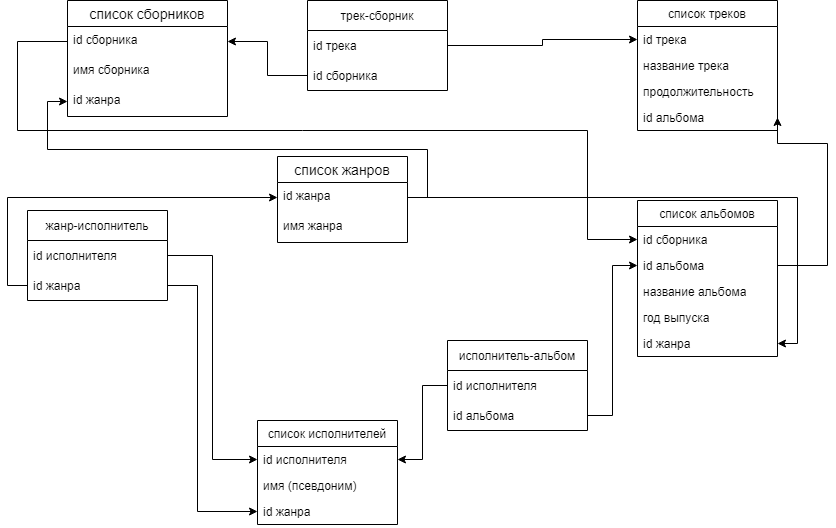

The diagram above was exported from draw.io. Its source (the exported page's mxGraphModel, read from the mxfile embedded in the PNG):
<mxGraphModel dx="1663" dy="1445" grid="1" gridSize="10" guides="1" tooltips="1" connect="1" arrows="1" fold="1" page="1" pageScale="1" pageWidth="827" pageHeight="1169" math="0" shadow="0">
  <root>
    <mxCell id="0" />
    <mxCell id="1" parent="0" />
    <mxCell id="VA3EGqPQICWdqqSbA63M-1" value="список исполнителей" style="swimlane;fontStyle=0;childLayout=stackLayout;horizontal=1;startSize=26;fillColor=none;horizontalStack=0;resizeParent=1;resizeParentMax=0;resizeLast=0;collapsible=1;marginBottom=0;" parent="1" vertex="1">
      <mxGeometry x="250" y="220" width="140" height="104" as="geometry" />
    </mxCell>
    <mxCell id="VA3EGqPQICWdqqSbA63M-2" value="id исполнителя" style="text;strokeColor=none;fillColor=none;align=left;verticalAlign=top;spacingLeft=4;spacingRight=4;overflow=hidden;rotatable=0;points=[[0,0.5],[1,0.5]];portConstraint=eastwest;" parent="VA3EGqPQICWdqqSbA63M-1" vertex="1">
      <mxGeometry y="26" width="140" height="26" as="geometry" />
    </mxCell>
    <mxCell id="VA3EGqPQICWdqqSbA63M-3" value="имя (псевдоним)" style="text;strokeColor=none;fillColor=none;align=left;verticalAlign=top;spacingLeft=4;spacingRight=4;overflow=hidden;rotatable=0;points=[[0,0.5],[1,0.5]];portConstraint=eastwest;" parent="VA3EGqPQICWdqqSbA63M-1" vertex="1">
      <mxGeometry y="52" width="140" height="26" as="geometry" />
    </mxCell>
    <mxCell id="6T8fv2rXpgT51NS7SnDC-20" value="id жанра" style="text;strokeColor=none;fillColor=none;align=left;verticalAlign=top;spacingLeft=4;spacingRight=4;overflow=hidden;rotatable=0;points=[[0,0.5],[1,0.5]];portConstraint=eastwest;" parent="VA3EGqPQICWdqqSbA63M-1" vertex="1">
      <mxGeometry y="78" width="140" height="26" as="geometry" />
    </mxCell>
    <mxCell id="VA3EGqPQICWdqqSbA63M-5" value="список альбомов" style="swimlane;fontStyle=0;childLayout=stackLayout;horizontal=1;startSize=26;fillColor=none;horizontalStack=0;resizeParent=1;resizeParentMax=0;resizeLast=0;collapsible=1;marginBottom=0;" parent="1" vertex="1">
      <mxGeometry x="630" width="140" height="156" as="geometry" />
    </mxCell>
    <mxCell id="VA3EGqPQICWdqqSbA63M-6" value="id сборника" style="text;strokeColor=none;fillColor=none;align=left;verticalAlign=top;spacingLeft=4;spacingRight=4;overflow=hidden;rotatable=0;points=[[0,0.5],[1,0.5]];portConstraint=eastwest;" parent="VA3EGqPQICWdqqSbA63M-5" vertex="1">
      <mxGeometry y="26" width="140" height="26" as="geometry" />
    </mxCell>
    <mxCell id="VA3EGqPQICWdqqSbA63M-7" value="id альбома" style="text;strokeColor=none;fillColor=none;align=left;verticalAlign=top;spacingLeft=4;spacingRight=4;overflow=hidden;rotatable=0;points=[[0,0.5],[1,0.5]];portConstraint=eastwest;" parent="VA3EGqPQICWdqqSbA63M-5" vertex="1">
      <mxGeometry y="52" width="140" height="26" as="geometry" />
    </mxCell>
    <mxCell id="VA3EGqPQICWdqqSbA63M-8" value="название альбома" style="text;strokeColor=none;fillColor=none;align=left;verticalAlign=top;spacingLeft=4;spacingRight=4;overflow=hidden;rotatable=0;points=[[0,0.5],[1,0.5]];portConstraint=eastwest;" parent="VA3EGqPQICWdqqSbA63M-5" vertex="1">
      <mxGeometry y="78" width="140" height="26" as="geometry" />
    </mxCell>
    <mxCell id="VA3EGqPQICWdqqSbA63M-16" value="год выпуска" style="text;strokeColor=none;fillColor=none;align=left;verticalAlign=top;spacingLeft=4;spacingRight=4;overflow=hidden;rotatable=0;points=[[0,0.5],[1,0.5]];portConstraint=eastwest;" parent="VA3EGqPQICWdqqSbA63M-5" vertex="1">
      <mxGeometry y="104" width="140" height="26" as="geometry" />
    </mxCell>
    <mxCell id="6T8fv2rXpgT51NS7SnDC-5" value="id жанра" style="text;strokeColor=none;fillColor=none;align=left;verticalAlign=top;spacingLeft=4;spacingRight=4;overflow=hidden;rotatable=0;points=[[0,0.5],[1,0.5]];portConstraint=eastwest;" parent="VA3EGqPQICWdqqSbA63M-5" vertex="1">
      <mxGeometry y="130" width="140" height="26" as="geometry" />
    </mxCell>
    <mxCell id="VA3EGqPQICWdqqSbA63M-9" value="список треков" style="swimlane;fontStyle=0;childLayout=stackLayout;horizontal=1;startSize=26;fillColor=none;horizontalStack=0;resizeParent=1;resizeParentMax=0;resizeLast=0;collapsible=1;marginBottom=0;" parent="1" vertex="1">
      <mxGeometry x="630" y="-200" width="140" height="130" as="geometry" />
    </mxCell>
    <mxCell id="VA3EGqPQICWdqqSbA63M-12" value="id трека" style="text;strokeColor=none;fillColor=none;align=left;verticalAlign=top;spacingLeft=4;spacingRight=4;overflow=hidden;rotatable=0;points=[[0,0.5],[1,0.5]];portConstraint=eastwest;" parent="VA3EGqPQICWdqqSbA63M-9" vertex="1">
      <mxGeometry y="26" width="140" height="26" as="geometry" />
    </mxCell>
    <mxCell id="VA3EGqPQICWdqqSbA63M-13" value="название трека" style="text;strokeColor=none;fillColor=none;align=left;verticalAlign=top;spacingLeft=4;spacingRight=4;overflow=hidden;rotatable=0;points=[[0,0.5],[1,0.5]];portConstraint=eastwest;" parent="VA3EGqPQICWdqqSbA63M-9" vertex="1">
      <mxGeometry y="52" width="140" height="26" as="geometry" />
    </mxCell>
    <mxCell id="VA3EGqPQICWdqqSbA63M-14" value="продолжительность" style="text;strokeColor=none;fillColor=none;align=left;verticalAlign=top;spacingLeft=4;spacingRight=4;overflow=hidden;rotatable=0;points=[[0,0.5],[1,0.5]];portConstraint=eastwest;" parent="VA3EGqPQICWdqqSbA63M-9" vertex="1">
      <mxGeometry y="78" width="140" height="26" as="geometry" />
    </mxCell>
    <mxCell id="6T8fv2rXpgT51NS7SnDC-26" value="id альбома" style="text;strokeColor=none;fillColor=none;align=left;verticalAlign=top;spacingLeft=4;spacingRight=4;overflow=hidden;rotatable=0;points=[[0,0.5],[1,0.5]];portConstraint=eastwest;" parent="VA3EGqPQICWdqqSbA63M-9" vertex="1">
      <mxGeometry y="104" width="140" height="26" as="geometry" />
    </mxCell>
    <mxCell id="6T8fv2rXpgT51NS7SnDC-1" value="список жанров" style="swimlane;fontStyle=0;childLayout=stackLayout;horizontal=1;startSize=26;horizontalStack=0;resizeParent=1;resizeParentMax=0;resizeLast=0;collapsible=1;marginBottom=0;align=center;fontSize=14;" parent="1" vertex="1">
      <mxGeometry x="270" y="-44" width="130" height="86" as="geometry">
        <mxRectangle x="430" y="380" width="130" height="26" as="alternateBounds" />
      </mxGeometry>
    </mxCell>
    <mxCell id="6T8fv2rXpgT51NS7SnDC-2" value="id жанра" style="text;strokeColor=none;fillColor=none;spacingLeft=4;spacingRight=4;overflow=hidden;rotatable=0;points=[[0,0.5],[1,0.5]];portConstraint=eastwest;fontSize=12;" parent="6T8fv2rXpgT51NS7SnDC-1" vertex="1">
      <mxGeometry y="26" width="130" height="30" as="geometry" />
    </mxCell>
    <mxCell id="6T8fv2rXpgT51NS7SnDC-10" value="имя жанра" style="text;strokeColor=none;fillColor=none;spacingLeft=4;spacingRight=4;overflow=hidden;rotatable=0;points=[[0,0.5],[1,0.5]];portConstraint=eastwest;fontSize=12;" parent="6T8fv2rXpgT51NS7SnDC-1" vertex="1">
      <mxGeometry y="56" width="130" height="30" as="geometry" />
    </mxCell>
    <mxCell id="6T8fv2rXpgT51NS7SnDC-12" value="список сборников" style="swimlane;fontStyle=0;childLayout=stackLayout;horizontal=1;startSize=26;horizontalStack=0;resizeParent=1;resizeParentMax=0;resizeLast=0;collapsible=1;marginBottom=0;align=center;fontSize=14;" parent="1" vertex="1">
      <mxGeometry x="60" y="-200" width="160" height="116" as="geometry" />
    </mxCell>
    <mxCell id="6T8fv2rXpgT51NS7SnDC-13" value="id сборника" style="text;strokeColor=none;fillColor=none;spacingLeft=4;spacingRight=4;overflow=hidden;rotatable=0;points=[[0,0.5],[1,0.5]];portConstraint=eastwest;fontSize=12;" parent="6T8fv2rXpgT51NS7SnDC-12" vertex="1">
      <mxGeometry y="26" width="160" height="30" as="geometry" />
    </mxCell>
    <mxCell id="6T8fv2rXpgT51NS7SnDC-14" value="имя сборника" style="text;strokeColor=none;fillColor=none;spacingLeft=4;spacingRight=4;overflow=hidden;rotatable=0;points=[[0,0.5],[1,0.5]];portConstraint=eastwest;fontSize=12;" parent="6T8fv2rXpgT51NS7SnDC-12" vertex="1">
      <mxGeometry y="56" width="160" height="30" as="geometry" />
    </mxCell>
    <mxCell id="U9rkWR2-o7GDl2oXFBCb-29" value="id жанра" style="text;strokeColor=none;fillColor=none;spacingLeft=4;spacingRight=4;overflow=hidden;rotatable=0;points=[[0,0.5],[1,0.5]];portConstraint=eastwest;fontSize=12;" parent="6T8fv2rXpgT51NS7SnDC-12" vertex="1">
      <mxGeometry y="86" width="160" height="30" as="geometry" />
    </mxCell>
    <mxCell id="U9rkWR2-o7GDl2oXFBCb-1" value="жанр-исполнитель" style="swimlane;fontStyle=0;childLayout=stackLayout;horizontal=1;startSize=30;horizontalStack=0;resizeParent=1;resizeParentMax=0;resizeLast=0;collapsible=1;marginBottom=0;" parent="1" vertex="1">
      <mxGeometry x="20" y="10" width="140" height="90" as="geometry" />
    </mxCell>
    <mxCell id="U9rkWR2-o7GDl2oXFBCb-2" value="id исполнителя" style="text;strokeColor=none;fillColor=none;align=left;verticalAlign=middle;spacingLeft=4;spacingRight=4;overflow=hidden;points=[[0,0.5],[1,0.5]];portConstraint=eastwest;rotatable=0;" parent="U9rkWR2-o7GDl2oXFBCb-1" vertex="1">
      <mxGeometry y="30" width="140" height="30" as="geometry" />
    </mxCell>
    <mxCell id="U9rkWR2-o7GDl2oXFBCb-3" value="id жанра" style="text;strokeColor=none;fillColor=none;align=left;verticalAlign=middle;spacingLeft=4;spacingRight=4;overflow=hidden;points=[[0,0.5],[1,0.5]];portConstraint=eastwest;rotatable=0;" parent="U9rkWR2-o7GDl2oXFBCb-1" vertex="1">
      <mxGeometry y="60" width="140" height="30" as="geometry" />
    </mxCell>
    <mxCell id="U9rkWR2-o7GDl2oXFBCb-5" value="исполнитель-альбом" style="swimlane;fontStyle=0;childLayout=stackLayout;horizontal=1;startSize=30;horizontalStack=0;resizeParent=1;resizeParentMax=0;resizeLast=0;collapsible=1;marginBottom=0;" parent="1" vertex="1">
      <mxGeometry x="440" y="140" width="140" height="90" as="geometry" />
    </mxCell>
    <mxCell id="U9rkWR2-o7GDl2oXFBCb-6" value="id исполнителя" style="text;strokeColor=none;fillColor=none;align=left;verticalAlign=middle;spacingLeft=4;spacingRight=4;overflow=hidden;points=[[0,0.5],[1,0.5]];portConstraint=eastwest;rotatable=0;" parent="U9rkWR2-o7GDl2oXFBCb-5" vertex="1">
      <mxGeometry y="30" width="140" height="30" as="geometry" />
    </mxCell>
    <mxCell id="U9rkWR2-o7GDl2oXFBCb-7" value="id альбома" style="text;strokeColor=none;fillColor=none;align=left;verticalAlign=middle;spacingLeft=4;spacingRight=4;overflow=hidden;points=[[0,0.5],[1,0.5]];portConstraint=eastwest;rotatable=0;" parent="U9rkWR2-o7GDl2oXFBCb-5" vertex="1">
      <mxGeometry y="60" width="140" height="30" as="geometry" />
    </mxCell>
    <mxCell id="U9rkWR2-o7GDl2oXFBCb-9" value="трек-сборник" style="swimlane;fontStyle=0;childLayout=stackLayout;horizontal=1;startSize=30;horizontalStack=0;resizeParent=1;resizeParentMax=0;resizeLast=0;collapsible=1;marginBottom=0;" parent="1" vertex="1">
      <mxGeometry x="300" y="-200" width="140" height="90" as="geometry" />
    </mxCell>
    <mxCell id="U9rkWR2-o7GDl2oXFBCb-10" value="id трека" style="text;strokeColor=none;fillColor=none;align=left;verticalAlign=middle;spacingLeft=4;spacingRight=4;overflow=hidden;points=[[0,0.5],[1,0.5]];portConstraint=eastwest;rotatable=0;" parent="U9rkWR2-o7GDl2oXFBCb-9" vertex="1">
      <mxGeometry y="30" width="140" height="30" as="geometry" />
    </mxCell>
    <mxCell id="U9rkWR2-o7GDl2oXFBCb-11" value="id сборника" style="text;strokeColor=none;fillColor=none;align=left;verticalAlign=middle;spacingLeft=4;spacingRight=4;overflow=hidden;points=[[0,0.5],[1,0.5]];portConstraint=eastwest;rotatable=0;" parent="U9rkWR2-o7GDl2oXFBCb-9" vertex="1">
      <mxGeometry y="60" width="140" height="30" as="geometry" />
    </mxCell>
    <mxCell id="U9rkWR2-o7GDl2oXFBCb-14" style="edgeStyle=orthogonalEdgeStyle;rounded=0;orthogonalLoop=1;jettySize=auto;html=1;exitX=1;exitY=0.5;exitDx=0;exitDy=0;entryX=0;entryY=0.5;entryDx=0;entryDy=0;" parent="1" source="U9rkWR2-o7GDl2oXFBCb-7" target="VA3EGqPQICWdqqSbA63M-7" edge="1">
      <mxGeometry relative="1" as="geometry" />
    </mxCell>
    <mxCell id="U9rkWR2-o7GDl2oXFBCb-15" style="edgeStyle=orthogonalEdgeStyle;rounded=0;orthogonalLoop=1;jettySize=auto;html=1;exitX=0;exitY=0.5;exitDx=0;exitDy=0;entryX=1;entryY=0.5;entryDx=0;entryDy=0;" parent="1" source="U9rkWR2-o7GDl2oXFBCb-6" target="VA3EGqPQICWdqqSbA63M-2" edge="1">
      <mxGeometry relative="1" as="geometry" />
    </mxCell>
    <mxCell id="U9rkWR2-o7GDl2oXFBCb-18" style="edgeStyle=orthogonalEdgeStyle;rounded=0;orthogonalLoop=1;jettySize=auto;html=1;exitX=1;exitY=0.5;exitDx=0;exitDy=0;entryX=0;entryY=0.5;entryDx=0;entryDy=0;" parent="1" source="U9rkWR2-o7GDl2oXFBCb-10" target="VA3EGqPQICWdqqSbA63M-12" edge="1">
      <mxGeometry relative="1" as="geometry" />
    </mxCell>
    <mxCell id="U9rkWR2-o7GDl2oXFBCb-22" style="edgeStyle=orthogonalEdgeStyle;rounded=0;orthogonalLoop=1;jettySize=auto;html=1;exitX=1;exitY=0.5;exitDx=0;exitDy=0;entryX=0;entryY=0.5;entryDx=0;entryDy=0;" parent="1" source="U9rkWR2-o7GDl2oXFBCb-2" target="VA3EGqPQICWdqqSbA63M-2" edge="1">
      <mxGeometry relative="1" as="geometry" />
    </mxCell>
    <mxCell id="U9rkWR2-o7GDl2oXFBCb-24" style="edgeStyle=orthogonalEdgeStyle;rounded=0;orthogonalLoop=1;jettySize=auto;html=1;exitX=0;exitY=0.5;exitDx=0;exitDy=0;entryX=0;entryY=0.5;entryDx=0;entryDy=0;" parent="1" source="U9rkWR2-o7GDl2oXFBCb-3" target="6T8fv2rXpgT51NS7SnDC-2" edge="1">
      <mxGeometry relative="1" as="geometry">
        <mxPoint x="10" y="-10" as="targetPoint" />
      </mxGeometry>
    </mxCell>
    <mxCell id="U9rkWR2-o7GDl2oXFBCb-25" style="edgeStyle=orthogonalEdgeStyle;rounded=0;orthogonalLoop=1;jettySize=auto;html=1;exitX=0;exitY=0.5;exitDx=0;exitDy=0;entryX=1;entryY=0.5;entryDx=0;entryDy=0;" parent="1" source="U9rkWR2-o7GDl2oXFBCb-11" target="6T8fv2rXpgT51NS7SnDC-13" edge="1">
      <mxGeometry relative="1" as="geometry" />
    </mxCell>
    <mxCell id="U9rkWR2-o7GDl2oXFBCb-27" style="edgeStyle=orthogonalEdgeStyle;rounded=0;orthogonalLoop=1;jettySize=auto;html=1;exitX=1;exitY=0.5;exitDx=0;exitDy=0;entryX=1;entryY=0.5;entryDx=0;entryDy=0;" parent="1" source="6T8fv2rXpgT51NS7SnDC-2" target="6T8fv2rXpgT51NS7SnDC-5" edge="1">
      <mxGeometry relative="1" as="geometry" />
    </mxCell>
    <mxCell id="U9rkWR2-o7GDl2oXFBCb-30" style="edgeStyle=orthogonalEdgeStyle;rounded=0;orthogonalLoop=1;jettySize=auto;html=1;exitX=1;exitY=0.5;exitDx=0;exitDy=0;entryX=0;entryY=0.5;entryDx=0;entryDy=0;" parent="1" source="6T8fv2rXpgT51NS7SnDC-2" target="U9rkWR2-o7GDl2oXFBCb-29" edge="1">
      <mxGeometry relative="1" as="geometry" />
    </mxCell>
    <mxCell id="U9rkWR2-o7GDl2oXFBCb-31" style="edgeStyle=orthogonalEdgeStyle;rounded=0;orthogonalLoop=1;jettySize=auto;html=1;exitX=1;exitY=0.5;exitDx=0;exitDy=0;entryX=1;entryY=0.5;entryDx=0;entryDy=0;" parent="1" source="VA3EGqPQICWdqqSbA63M-7" target="6T8fv2rXpgT51NS7SnDC-26" edge="1">
      <mxGeometry relative="1" as="geometry">
        <Array as="points">
          <mxPoint x="820" y="65" />
          <mxPoint x="820" y="-57" />
        </Array>
      </mxGeometry>
    </mxCell>
    <mxCell id="U9rkWR2-o7GDl2oXFBCb-32" style="edgeStyle=orthogonalEdgeStyle;rounded=0;orthogonalLoop=1;jettySize=auto;html=1;exitX=0;exitY=0.5;exitDx=0;exitDy=0;" parent="1" source="6T8fv2rXpgT51NS7SnDC-13" edge="1">
      <mxGeometry relative="1" as="geometry">
        <mxPoint x="630" y="39" as="targetPoint" />
        <Array as="points">
          <mxPoint x="10" y="-159" />
          <mxPoint x="10" y="-70" />
          <mxPoint x="580" y="-70" />
          <mxPoint x="580" y="39" />
        </Array>
      </mxGeometry>
    </mxCell>
    <mxCell id="SzzhB-3Zl_mZKW8VQ5rQ-3" style="edgeStyle=orthogonalEdgeStyle;rounded=0;orthogonalLoop=1;jettySize=auto;html=1;exitX=1;exitY=0.5;exitDx=0;exitDy=0;entryX=0;entryY=0.5;entryDx=0;entryDy=0;" edge="1" parent="1" source="U9rkWR2-o7GDl2oXFBCb-3" target="6T8fv2rXpgT51NS7SnDC-20">
      <mxGeometry relative="1" as="geometry">
        <Array as="points">
          <mxPoint x="190" y="85" />
          <mxPoint x="190" y="311" />
        </Array>
      </mxGeometry>
    </mxCell>
  </root>
</mxGraphModel>